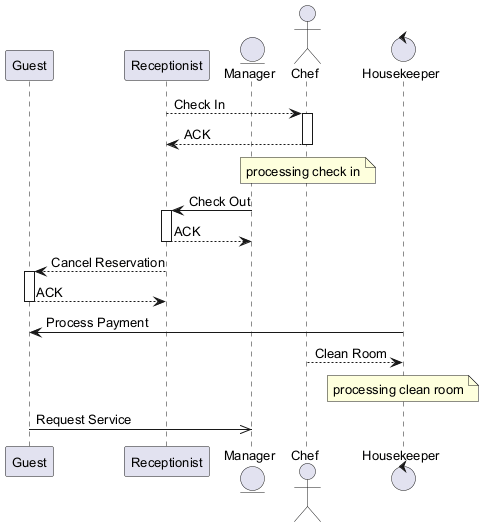

The diagram above was rendered by PlantUML. Its source (embedded in the PNG):
@startuml
skinparam backgroundColor #FFFFFF
skinparam classBackgroundColor #E8F4FA
skinparam classBorderColor #2C7DA0
skinparam defaultFontSize 13
participant "Guest" as G
participant "Receptionist" as R
entity "Manager" as M
actor "Chef" as C
control "Housekeeper" as H
R --> C : Check In
activate C
C --> R : ACK
deactivate C
note over C : processing check in
M -> R : Check Out
activate R
R --> M : ACK
deactivate R
R --> G : Cancel Reservation
activate G
G --> R : ACK
deactivate G
H -> G : Process Payment
C --> H : Clean Room
note over H : processing clean room
G ->> M : Request Service
@enduml